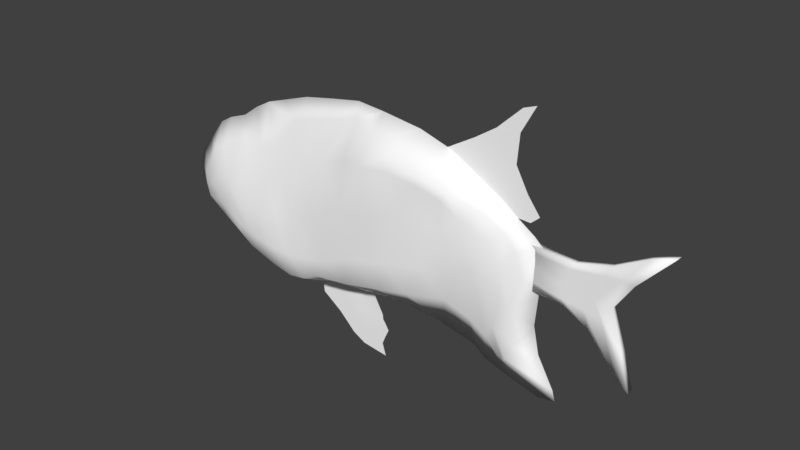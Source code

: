 # Source: gooperTemplate.blend  (saved by Blender 2.79.0; exported with 4.5.12 LTS)
import bpy
from mathutils import Matrix  # noqa: F401  (used for matrix-valued properties, if any)

bpy.ops.wm.read_factory_settings(use_empty=True)
scene = bpy.context.scene
scene.name = 'Scene'

# ---- collections
col_collection_1 = bpy.data.collections.new('Collection 1'); scene.collection.children.link(col_collection_1)

# ---- materials (node trees are filled in below, after node groups)
mat_clownfishteal = bpy.data.materials.new('clownfishTeal')
mat_clownfishteal.alpha_threshold = 0.0
mat_clownfishteal.use_transparent_shadow = False
mat_clownfishteal.diffuse_color = (1.0, 1.0, 1.0, 1.0)
mat_clownfishteal.roughness = 0.5

# ---- material node trees

# ---- world
world_world = bpy.data.worlds.new('World'); scene.world = world_world
world_world.color = (0.05088, 0.05088, 0.05088)
world_world.use_sun_shadow = False
world_world.sun_shadow_jitter_overblur = 0.0
world_world.cycles.sampling_method = 'MANUAL'

# ---- meshes
me_plane_003 = bpy.data.meshes.new('Plane.003')
me_plane_003.from_pydata([(0.5293, 0.01346, 0.105), (0.8942, 0.01346, 0.1924), (0.5068, 0.01346, -0.01745), (0.8152, 0.01346, -0.1906), (0.6489, 0.01346, 0.09647), (0.7415, 0.01346, 0.1219), (0.8334, 0.01346, 0.1724), (0.7786, 0.01346, -0.1653), (0.6947, 0.01346, -0.0621), (0.6245, 0.01346, -0.02279), (0.5097, 0.01346, 0.01168), (0.5257, 0.01346, 0.05086), (0.5294, 0.01346, 0.08497), (0.8025, 0.01346, 0.09287), (0.7531, 0.01346, 0.01681), (0.7864, 0.01346, -0.09195), (0.6362, 0.01346, 0.07755), (0.6138, 0.01346, 0.02934), (0.6227, 0.01346, -0.008059), (0.7247, 0.01346, 0.09218), (0.6712, 0.01346, 0.02577), (0.6807, 0.01346, -0.01417), (0.774, 0.01346, 0.09608), (0.7061, 0.01346, 0.02007), (0.7269, 0.01346, -0.02198), (0.5293, -0.007545, 0.105), (0.8942, -0.007545, 0.1924), (0.5068, -0.007545, -0.01745), (0.8152, -0.007545, -0.1906), (0.6489, -0.007545, 0.09647), (0.7415, -0.007545, 0.1219), (0.8334, -0.007545, 0.1724), (0.7786, -0.007545, -0.1653), (0.6947, -0.007545, -0.0621), (0.6245, -0.007544, -0.02279), (0.5097, -0.007545, 0.01168), (0.5257, -0.007544, 0.05086), (0.5294, -0.007545, 0.08497), (0.8025, -0.007544, 0.09287), (0.7531, -0.007545, 0.01681), (0.7864, -0.007545, -0.09195), (0.6362, -0.007545, 0.07755), (0.6138, -0.007545, 0.02934), (0.6227, -0.007545, -0.008059), (0.7247, -0.007545, 0.09218), (0.6712, -0.007545, 0.02577), (0.6807, -0.007545, -0.01417), (0.774, -0.007545, 0.09608), (0.7061, -0.007545, 0.02007), (0.7269, -0.007545, -0.02198)], [], [(24, 15, 3, 7), (10, 18, 9, 2), (18, 21, 8, 9), (21, 24, 7, 8), (5, 6, 22, 19), (19, 22, 23, 20), (20, 23, 24, 21), (4, 5, 19, 16), (16, 19, 20, 17), (17, 20, 21, 18), (0, 4, 16, 12), (12, 16, 17, 11), (11, 17, 18, 10), (6, 1, 13, 22), (22, 13, 14, 23), (23, 14, 15, 24), (49, 32, 28, 40), (35, 27, 34, 43), (43, 34, 33, 46), (46, 33, 32, 49), (30, 44, 47, 31), (44, 45, 48, 47), (45, 46, 49, 48), (29, 41, 44, 30), (41, 42, 45, 44), (42, 43, 46, 45), (25, 37, 41, 29), (37, 36, 42, 41), (36, 35, 43, 42), (31, 47, 38, 26), (47, 48, 39, 38), (48, 49, 40, 39), (0, 12, 37, 25), (1, 6, 31, 26), (3, 15, 40, 28), (2, 9, 34, 27), (4, 0, 25, 29), (5, 4, 29, 30), (6, 5, 30, 31), (7, 3, 28, 32), (8, 7, 32, 33), (9, 8, 33, 34), (10, 2, 27, 35), (11, 10, 35, 36), (12, 11, 36, 37), (13, 1, 26, 38), (14, 13, 38, 39), (15, 14, 39, 40)])
me_plane_003.polygons.foreach_set('use_smooth', [True] * 48)
_uv = me_plane_003.uv_layers.new(name='UVMap')
_uv.uv.foreach_set('vector', [0.8762, 0.4785, 0.9124, 0.4875, 0.8952, 0.4969, 0.8685, 0.5075, 0.7786, 0.4649, 0.8105, 0.4686, 0.8177, 0.4827, 0.788, 0.4703, 0.8105, 0.4686, 0.8407, 0.4722, 0.8439, 0.4957, 0.8177, 0.4827, 0.8407, 0.4722, 0.8762, 0.4785, 0.8685, 0.5075, 0.8439, 0.4957, 0.8236, 0.4128, 0.872, 0.4128, 0.8791, 0.442, 0.8328, 0.4322, 0.8328, 0.4322, 0.8791, 0.442, 0.8819, 0.4592, 0.8383, 0.4518, 0.8383, 0.4518, 0.8819, 0.4592, 0.8762, 0.4785, 0.8407, 0.4722, 0.788, 0.4299, 0.8236, 0.4128, 0.8328, 0.4322, 0.7947, 0.4394, 0.7947, 0.4394, 0.8328, 0.4322, 0.8383, 0.4518, 0.8024, 0.4547, 0.8024, 0.4547, 0.8383, 0.4518, 0.8407, 0.4722, 0.8105, 0.4686, 0.7578, 0.4493, 0.788, 0.4299, 0.7947, 0.4394, 0.7644, 0.4557, 0.7644, 0.4557, 0.7947, 0.4394, 0.8024, 0.4547, 0.7717, 0.4604, 0.7717, 0.4604, 0.8024, 0.4547, 0.8105, 0.4686, 0.7786, 0.4649, 0.872, 0.4128, 0.9008, 0.4274, 0.9086, 0.4478, 0.8791, 0.442, 0.8791, 0.442, 0.9086, 0.4478, 0.9146, 0.4657, 0.8819, 0.4592, 0.8819, 0.4592, 0.9146, 0.4657, 0.9124, 0.4875, 0.8762, 0.4785, 0.8762, 0.4785, 0.8685, 0.5075, 0.8952, 0.4969, 0.9124, 0.4875, 0.7786, 0.4649, 0.788, 0.4703, 0.8177, 0.4827, 0.8105, 0.4686, 0.8105, 0.4686, 0.8177, 0.4827, 0.8439, 0.4957, 0.8407, 0.4722, 0.8407, 0.4722, 0.8439, 0.4957, 0.8685, 0.5075, 0.8762, 0.4785, 0.8236, 0.4128, 0.8328, 0.4322, 0.8791, 0.442, 0.872, 0.4128, 0.8328, 0.4322, 0.8383, 0.4518, 0.8819, 0.4592, 0.8791, 0.442, 0.8383, 0.4518, 0.8407, 0.4722, 0.8762, 0.4785, 0.8819, 0.4592, 0.788, 0.4299, 0.7947, 0.4394, 0.8328, 0.4322, 0.8236, 0.4128, 0.7947, 0.4394, 0.8024, 0.4547, 0.8383, 0.4518, 0.8328, 0.4322, 0.8024, 0.4547, 0.8105, 0.4686, 0.8407, 0.4722, 0.8383, 0.4518, 0.7578, 0.4493, 0.7644, 0.4557, 0.7947, 0.4394, 0.788, 0.4299, 0.7644, 0.4557, 0.7717, 0.4604, 0.8024, 0.4547, 0.7947, 0.4394, 0.7717, 0.4604, 0.7786, 0.4649, 0.8105, 0.4686, 0.8024, 0.4547, 0.872, 0.4128, 0.8791, 0.442, 0.9086, 0.4478, 0.9008, 0.4274, 0.8791, 0.442, 0.8819, 0.4592, 0.9146, 0.4657, 0.9086, 0.4478, 0.8819, 0.4592, 0.8762, 0.4785, 0.9124, 0.4875, 0.9146, 0.4657, 0.7578, 0.4493, 0.7644, 0.4557, 0.7644, 0.4557, 0.7578, 0.4493, 0.9008, 0.4274, 0.872, 0.4128, 0.872, 0.4128, 0.9008, 0.4274, 0.8952, 0.4969, 0.9124, 0.4875, 0.9124, 0.4875, 0.8952, 0.4969, 0.788, 0.4703, 0.8177, 0.4827, 0.8177, 0.4827, 0.788, 0.4703, 0.788, 0.4299, 0.7578, 0.4493, 0.7578, 0.4493, 0.788, 0.4299, 0.8236, 0.4128, 0.788, 0.4299, 0.788, 0.4299, 0.8236, 0.4128, 0.872, 0.4128, 0.8236, 0.4128, 0.8236, 0.4128, 0.872, 0.4128, 0.8685, 0.5075, 0.8952, 0.4969, 0.8952, 0.4969, 0.8685, 0.5075, 0.8439, 0.4957, 0.8685, 0.5075, 0.8685, 0.5075, 0.8439, 0.4957, 0.8177, 0.4827, 0.8439, 0.4957, 0.8439, 0.4957, 0.8177, 0.4827, 0.7786, 0.4649, 0.788, 0.4703, 0.788, 0.4703, 0.7786, 0.4649, 0.7717, 0.4604, 0.7786, 0.4649, 0.7786, 0.4649, 0.7717, 0.4604, 0.7644, 0.4557, 0.7717, 0.4604, 0.7717, 0.4604, 0.7644, 0.4557, 0.9086, 0.4478, 0.9008, 0.4274, 0.9008, 0.4274, 0.9086, 0.4478, 0.9146, 0.4657, 0.9086, 0.4478, 0.9086, 0.4478, 0.9146, 0.4657, 0.9124, 0.4875, 0.9146, 0.4657, 0.9146, 0.4657, 0.9124, 0.4875])
me_plane_003.materials.append(mat_clownfishteal)
me_plane_003.use_remesh_preserve_volume = False
me_plane_003.use_remesh_preserve_attributes = False
me_plane_003.use_mirror_vertex_groups = False
me_plane_003.update()
me_plane_002 = bpy.data.meshes.new('Plane.002')
me_plane_002.from_pydata([(0.07667, 8.315e-08, -0.322), (-0.01372, 7.157e-08, -0.3988), (0.02721, 3.271e-08, -0.2247), (-0.1695, 1.152e-08, -0.2393), (0.05602, 4.373e-08, -0.2769), (0.05802, 6.772e-08, -0.2934), (0.06508, 7.802e-08, -0.302), (-0.05205, 6.085e-08, -0.378), (-0.1033, 4.667e-08, -0.3282), (-0.1629, 2.708e-08, -0.2858), (0.06425, 6.697e-08, -0.3484), (0.05481, 7.306e-08, -0.372), (0.06593, 9.57e-08, -0.4089), (-0.131, 1.025e-08, -0.1937), (-0.09187, 1.151e-08, -0.1646), (-0.03427, 1.611e-08, -0.171), (-0.02256, 6.322e-08, -0.3647), (0.00761, 6.622e-08, -0.3454), (0.04335, 6.996e-08, -0.3224), (-0.05664, 4.979e-08, -0.3135), (-0.0179, 4.949e-08, -0.2856), (0.02395, 5.389e-08, -0.2919), (-0.1043, 2.714e-08, -0.2422), (-0.04302, 2.68e-08, -0.2171), (0.005769, 0.004364, -0.25)], [], [(22, 9, 3, 13), (12, 1, 7, 16), (16, 7, 8, 19), (19, 8, 9, 22), (5, 21, 24, 4), (21, 20, 23, 24), (20, 19, 22, 23), (6, 18, 21, 5), (18, 17, 20, 21), (17, 16, 19, 20), (0, 10, 18, 6), (10, 11, 17, 18), (11, 12, 16, 17), (4, 24, 15, 2), (24, 23, 14, 15), (23, 22, 13, 14)])
me_plane_002.polygons.foreach_set('use_smooth', [True] * 16)
_uv = me_plane_002.uv_layers.new(name='UVMap')
_uv.uv.foreach_set('vector', [0.8449, 0.4131, 0.808, 0.3826, 0.8366, 0.3711, 0.8716, 0.3885, 0.7629, 0.5297, 0.7595, 0.4953, 0.7667, 0.4677, 0.7797, 0.4843, 0.7797, 0.4843, 0.7667, 0.4677, 0.7904, 0.4272, 0.807, 0.4546, 0.807, 0.4546, 0.7904, 0.4272, 0.808, 0.3826, 0.8449, 0.4131, 0.8533, 0.5194, 0.8486, 0.5036, 0.8735, 0.4855, 0.8715, 0.5222, 0.8486, 0.5036, 0.8325, 0.475, 0.8705, 0.4482, 0.8735, 0.4855, 0.8325, 0.475, 0.807, 0.4546, 0.8449, 0.4131, 0.8705, 0.4482, 0.8479, 0.5231, 0.8234, 0.5201, 0.8486, 0.5036, 0.8533, 0.5194, 0.8234, 0.5201, 0.7967, 0.5005, 0.8325, 0.475, 0.8486, 0.5036, 0.7967, 0.5005, 0.7797, 0.4843, 0.807, 0.4546, 0.8325, 0.475, 0.841, 0.5436, 0.8179, 0.5625, 0.8234, 0.5201, 0.8479, 0.5231, 0.8179, 0.5625, 0.7826, 0.5461, 0.7967, 0.5005, 0.8234, 0.5201, 0.7826, 0.5461, 0.7629, 0.5297, 0.7797, 0.4843, 0.7967, 0.5005, 0.8715, 0.5222, 0.8735, 0.4855, 0.9012, 0.4466, 0.9012, 0.4959, 0.8735, 0.4855, 0.8705, 0.4482, 0.8963, 0.4089, 0.9012, 0.4466, 0.8705, 0.4482, 0.8449, 0.4131, 0.8716, 0.3885, 0.8963, 0.4089])
me_plane_002.materials.append(mat_clownfishteal)
me_plane_002.use_remesh_preserve_volume = False
me_plane_002.use_remesh_preserve_attributes = False
me_plane_002.use_mirror_vertex_groups = False
me_plane_002.update()
me_plane = bpy.data.meshes.new('Plane')
me_plane.from_pydata([(0.2565, 2.35e-07, 0.275), (0.5166, 1.852e-07, 0.4489), (0.326, 2.046e-07, 0.2259), (0.542, 2.04e-07, 0.1781), (0.3477, 2.285e-07, 0.3285), (0.4094, 2.233e-07, 0.3694), (0.4795, 1.974e-07, 0.4354), (0.5171, 2.075e-07, 0.1562), (0.4582, 2.1e-07, 0.1589), (0.4, 2.074e-07, 0.1928), (0.3026, 2.118e-07, 0.2401), (0.2854, 2.196e-07, 0.2518), (0.2674, 2.273e-07, 0.2641), (0.4757, 1.888e-07, 0.3739), (0.4694, 1.97e-07, 0.2921), (0.5054, 2.036e-07, 0.2265), (0.3447, 2.225e-07, 0.3033), (0.3632, 2.177e-07, 0.2643), (0.3827, 2.127e-07, 0.2287), (0.4106, 2.121e-07, 0.3419), (0.41, 2.082e-07, 0.293), (0.4243, 2.091e-07, 0.2297), (0.4484, 1.936e-07, 0.3629), (0.4388, 1.964e-07, 0.2981), (0.4492, 2.008e-07, 0.2386)], [], [(24, 15, 3, 7), (10, 18, 9, 2), (18, 21, 8, 9), (21, 24, 7, 8), (5, 6, 22, 19), (19, 22, 23, 20), (20, 23, 24, 21), (4, 5, 19, 16), (16, 19, 20, 17), (17, 20, 21, 18), (0, 4, 16, 12), (12, 16, 17, 11), (11, 17, 18, 10), (6, 1, 13, 22), (22, 13, 14, 23), (23, 14, 15, 24)])
me_plane.polygons.foreach_set('use_smooth', [True] * 16)
_uv = me_plane.uv_layers.new(name='UVMap')
_uv.uv.foreach_set('vector', [0.8762, 0.4785, 0.9124, 0.4875, 0.8952, 0.4969, 0.8685, 0.5075, 0.7786, 0.4649, 0.8105, 0.4686, 0.8177, 0.4827, 0.788, 0.4703, 0.8105, 0.4686, 0.8407, 0.4722, 0.8439, 0.4957, 0.8177, 0.4827, 0.8407, 0.4722, 0.8762, 0.4785, 0.8685, 0.5075, 0.8439, 0.4957, 0.8236, 0.4128, 0.872, 0.4128, 0.8791, 0.442, 0.8328, 0.4322, 0.8328, 0.4322, 0.8791, 0.442, 0.8819, 0.4592, 0.8383, 0.4518, 0.8383, 0.4518, 0.8819, 0.4592, 0.8762, 0.4785, 0.8407, 0.4722, 0.788, 0.4299, 0.8236, 0.4128, 0.8328, 0.4322, 0.7947, 0.4394, 0.7947, 0.4394, 0.8328, 0.4322, 0.8383, 0.4518, 0.8024, 0.4547, 0.8024, 0.4547, 0.8383, 0.4518, 0.8407, 0.4722, 0.8105, 0.4686, 0.7578, 0.4493, 0.788, 0.4299, 0.7947, 0.4394, 0.7644, 0.4557, 0.7644, 0.4557, 0.7947, 0.4394, 0.8024, 0.4547, 0.7717, 0.4604, 0.7717, 0.4604, 0.8024, 0.4547, 0.8105, 0.4686, 0.7786, 0.4649, 0.872, 0.4128, 0.9008, 0.4274, 0.9086, 0.4478, 0.8791, 0.442, 0.8791, 0.442, 0.9086, 0.4478, 0.9146, 0.4657, 0.8819, 0.4592, 0.8819, 0.4592, 0.9146, 0.4657, 0.9124, 0.4875, 0.8762, 0.4785])
me_plane.materials.append(mat_clownfishteal)
me_plane.use_remesh_preserve_volume = False
me_plane.use_remesh_preserve_attributes = False
me_plane.use_mirror_vertex_groups = False
me_plane.update()
me_cube = bpy.data.meshes.new('Cube')
me_cube.from_pydata([(-0.4017, -0.0003222, 0.2208), (-0.4117, 2.529e-07, -0.2126), (-0.5532, 2.394e-07, 0.139), (-0.6035, 2.582e-07, -0.1318), (-0.1118, -0.0008739, 0.3153), (-0.1965, 2.586e-07, -0.2613), (-0.2886, -0.001065, 0.2695), (-0.3311, 2.533e-07, -0.2405), (0.481, 0.0001354, 0.1583), (0.4027, 2.58e-07, -0.2709), (-0.6425, 2.511e-07, 0.03111), (-0.6589, 2.486e-07, -0.008704), (-0.6563, 2.534e-07, -0.02788), (0.5449, 2.355e-07, -0.116), (0.5619, 2.413e-07, -0.1941), (0.6096, 2.526e-07, -0.2794), (0.5672, 2.634e-07, -0.3178), (0.4825, 2.6e-07, -0.2965), (0.3669, 2.564e-07, -0.2436), (0.2657, 2.548e-07, -0.2209), (0.1501, 2.528e-07, -0.2108), (-0.00372, 2.495e-07, -0.2245), (-0.1336, 2.6e-07, -0.241), (-0.262, 2.557e-07, -0.2636), (-0.3804, 2.529e-07, -0.2234), (-0.4477, 2.529e-07, -0.2069), (-0.5317, 2.595e-07, -0.1706), (-0.5121, 2.377e-07, 0.1626), (-0.4528, 2.458e-07, 0.1842), (-0.3501, -0.001009, 0.2489), (-0.204, -0.0007834, 0.2977), (-0.01661, -0.001825, 0.332), (0.06436, -0.001098, 0.3242), (0.1845, 2.186e-07, 0.3076), (0.28, 2.045e-07, 0.2787), (0.4357, -0.003366, 0.1891), (0.5314, 2.271e-07, 0.1245), (0.5575, 2.513e-07, 0.101), (0.5524, 2.289e-07, -0.02707), (0.6188, 2.541e-07, -0.3112), (-0.6024, 2.512e-07, 0.07723), (-0.6575, 2.579e-07, -0.06198), (-0.3441, 0.09199, 0.04704), (-0.3574, 0.09148, -0.05079), (-0.3479, 0.09022, -0.1312), (-0.3563, -0.07039, 0.03227), (-0.3599, -0.08427, -0.0548), (-0.3479, -0.09022, -0.1312), (-0.3055, 0.06886, 0.1448), (-0.3409, 0.08417, -0.1797), (-0.3493, -0.03984, 0.1291), (-0.3409, -0.08417, -0.1797), (-0.5109, 0.06855, 0.007696), (-0.5358, 0.067, -0.03374), (-0.4953, 0.07155, -0.08174), (-0.511, -0.06847, 0.007612), (-0.5358, -0.06698, -0.03376), (-0.4953, -0.07152, -0.08176), (-0.4978, 0.06356, -0.1177), (-0.5035, -0.04535, 0.08791), (-0.5033, 0.04562, 0.08812), (-0.4978, -0.06356, -0.1177), (-0.09346, 0.05658, 0.1594), (-0.132, 0.08242, 0.001647), (-0.1392, 0.08628, -0.1358), (-0.09255, -0.06295, 0.1563), (-0.1325, -0.08418, -0.00101), (-0.1392, -0.08628, -0.1358), (-0.1009, 0.003191, 0.2632), (-0.1619, 0.08417, -0.2057), (-0.1008, -0.0176, 0.2636), (-0.1619, -0.08417, -0.2057), (-0.2436, 0.07412, 0.1091), (-0.2638, 0.09303, -0.0305), (-0.282, 0.09363, -0.1397), (-0.2484, -0.06577, 0.08317), (-0.2648, -0.08207, -0.03957), (-0.282, -0.09363, -0.1397), (-0.238, 0.003191, 0.225), (-0.2754, 0.08417, -0.2014), (-0.2379, -0.0176, 0.2256), (-0.2754, -0.08417, -0.2014), (0.35, 0.06612, 0.1432), (0.3688, 0.06045, 0.05363), (0.3568, 0.05856, -0.008538), (0.35, -0.06615, 0.1432), (0.3688, -0.06046, 0.05366), (0.3568, -0.05856, -0.008538), (0.4147, 0.03971, 0.1622), (0.3701, 0.03004, -0.1492), (0.4151, -0.04045, 0.162), (0.3701, -0.03004, -0.1492), (0.4421, -0.03257, -0.1431), (0.4668, -0.03779, -0.05818), (0.4655, -0.03909, 0.03134), (0.3917, -0.05257, -0.003454), (0.4131, -0.05012, 0.0112), (0.4201, -0.04903, 0.09755), (0.3185, -0.06496, -0.003456), (0.3141, -0.07121, 0.08575), (0.3027, -0.07496, 0.1765), (0.2415, -0.07888, -0.02929), (0.272, -0.0811, 0.1172), (0.233, -0.08065, 0.1958), (0.1345, -0.08853, -0.05363), (0.1722, -0.08943, 0.1112), (0.1468, -0.087, 0.2094), (0.01706, -0.09293, -0.07893), (0.07555, -0.09079, 0.05729), (0.06632, -0.09602, 0.2038), (-0.08717, -0.08895, -0.124), (-0.02619, -0.08602, 0.05647), (-0.01345, -0.06826, 0.1911), (-0.215, -0.09163, -0.1451), (-0.1973, -0.07847, -0.01548), (-0.1698, -0.05757, 0.1451), (-0.3252, -0.09262, -0.1335), (-0.3212, -0.08866, -0.05162), (-0.3088, -0.06975, 0.04687), (-0.3716, -0.08882, -0.1274), (-0.3987, -0.08671, -0.05796), (-0.4031, -0.07388, 0.0181), (-0.4176, -0.08208, -0.1134), (-0.4552, -0.08168, -0.05583), (-0.4548, -0.07519, 0.006456), (-0.4176, 0.08212, -0.1134), (-0.4551, 0.08184, -0.05572), (-0.4548, 0.07538, 0.006525), (-0.3716, 0.08882, -0.1274), (-0.3979, 0.08895, -0.05695), (-0.3978, 0.08424, 0.0218), (-0.3252, 0.09262, -0.1335), (-0.318, 0.09709, -0.04281), (-0.2989, 0.09677, 0.08267), (-0.215, 0.09163, -0.1451), (-0.1968, 0.08154, -0.009815), (-0.1689, 0.05169, 0.149), (-0.08717, 0.08895, -0.124), (-0.02619, 0.08413, 0.0576), (-0.01346, 0.063, 0.192), (0.01706, 0.09293, -0.07893), (0.07554, 0.09048, 0.05751), (0.0663, 0.09625, 0.2037), (0.1345, 0.08853, -0.05363), (0.1722, 0.08946, 0.1112), (0.1468, 0.087, 0.2094), (0.2415, 0.07888, -0.02929), (0.272, 0.0811, 0.1172), (0.233, 0.08066, 0.1958), (0.3185, 0.06496, -0.003455), (0.3141, 0.07121, 0.08575), (0.3027, 0.07496, 0.1765), (0.3917, 0.05258, -0.003454), (0.4131, 0.05012, 0.01118), (0.4201, 0.04891, 0.09758), (0.4421, 0.03259, -0.1431), (0.4668, 0.03779, -0.05818), (0.4655, 0.03907, 0.03134), (0.53, 0.02706, -0.2294), (0.4996, 0.02188, -0.187), (0.4888, 0.03378, -0.07334), (0.4805, -0.02705, -0.2254), (0.4996, -0.02188, -0.187), (0.4888, -0.03378, -0.07334), (-0.5772, -0.05558, -0.04787), (-0.585, -0.04923, -0.01681), (-0.5633, -0.05336, 0.01599), (-0.5633, 0.05337, 0.016), (-0.585, 0.04924, -0.01681), (-0.5772, 0.05558, -0.04787), (-0.4519, 0.0485, 0.1086), (-0.3895, 0.05158, 0.122), (-0.2843, 0.04853, 0.1629), (-0.1735, 0.003191, 0.2464), (-0.007645, 0.003191, 0.2943), (0.06463, 0.04794, 0.2713), (0.1382, 0.08417, 0.2497), (0.232, 0.08207, 0.2249), (0.3241, 0.07372, 0.2005), (0.4678, 0.02841, 0.1172), (0.4948, 0.02492, 0.08066), (0.4484, 0.01781, -0.2318), (0.4158, 0.02251, -0.1889), (0.3039, 0.04656, -0.1144), (0.2059, 0.07886, -0.1201), (0.111, 0.08386, -0.1383), (-0.01183, 0.08417, -0.1661), (-0.1176, 0.08417, -0.1814), (-0.2135, 0.08417, -0.2142), (-0.3178, 0.08417, -0.1885), (-0.3645, 0.08417, -0.1731), (-0.4165, 0.08416, -0.1382), (0.4947, -0.02512, 0.08078), (0.4678, -0.02847, 0.1172), (0.3241, -0.07372, 0.2005), (0.232, -0.08207, 0.2249), (0.1382, -0.08417, 0.2497), (0.06335, -0.05369, 0.2706), (-0.009605, -0.0176, 0.2936), (-0.1733, -0.0176, 0.2469), (-0.2954, -0.0398, 0.1471), (-0.4002, -0.04388, 0.1203), (-0.4539, -0.04661, 0.108), (-0.4165, -0.08416, -0.1382), (-0.3645, -0.08417, -0.1731), (-0.3178, -0.08417, -0.1885), (-0.2135, -0.08417, -0.2142), (-0.1176, -0.08417, -0.1814), (-0.01183, -0.08417, -0.1661), (0.111, -0.08386, -0.1383), (0.2059, -0.07886, -0.1201), (0.3039, -0.04656, -0.1144), (0.4158, -0.0225, -0.1889), (0.4484, -0.0178, -0.2318), (0.5144, -0.0196, 0.01213), (0.4718, -0.02009, -0.2412), (0.5145, 0.01955, 0.0121), (0.4716, 0.02022, -0.241), (-0.5364, -0.04965, 0.07548), (-0.5619, -0.05963, -0.08053), (-0.5364, 0.04967, 0.07548), (-0.5619, 0.05963, -0.08053)], [], [(30, 78, 6), (138, 63, 62), (137, 64, 63), (187, 69, 64), (115, 114, 66), (114, 113, 67), (113, 206, 71), (115, 65, 70), (174, 139, 62), (5, 23, 188), (31, 174, 68), (126, 53, 52), (126, 125, 54), (191, 58, 54), (166, 165, 56), (164, 57, 56), (219, 61, 57), (218, 166, 55), (3, 41, 221), (27, 170, 60), (127, 52, 60), (132, 43, 42), (131, 44, 43), (189, 49, 44), (121, 120, 46), (120, 119, 47), (119, 204, 51), (201, 121, 45), (133, 42, 48), (1, 25, 190), (29, 172, 48), (50, 200, 29), (204, 25, 1), (59, 202, 27), (219, 41, 3), (70, 198, 31), (206, 23, 5), (80, 199, 30), (205, 24, 7), (193, 36, 8), (91, 211, 18), (168, 11, 10), (169, 12, 11), (221, 41, 12), (162, 14, 13), (162, 161, 15), (161, 215, 39), (213, 212, 17), (212, 91, 9), (211, 210, 19), (210, 209, 20), (209, 208, 21), (207, 22, 21), (71, 5, 22), (81, 7, 23), (51, 1, 24), (203, 26, 25), (61, 3, 26), (202, 201, 28), (201, 50, 0), (80, 6, 29), (199, 70, 4), (198, 197, 32), (197, 196, 33), (195, 34, 33), (194, 35, 34), (90, 8, 35), (192, 37, 36), (214, 38, 37), (218, 59, 2), (215, 213, 16), (163, 13, 38), (167, 10, 40), (40, 166, 218), (94, 214, 192), (38, 160, 216), (52, 220, 60), (16, 217, 39), (2, 220, 40), (37, 216, 180), (36, 180, 179), (35, 88, 178), (34, 178, 177), (33, 177, 176), (33, 175, 32), (32, 174, 31), (4, 173, 30), (29, 78, 172), (0, 171, 28), (28, 170, 27), (26, 58, 191), (25, 191, 190), (24, 49, 189), (23, 79, 188), (22, 69, 187), (21, 187, 186), (21, 185, 20), (20, 184, 19), (19, 183, 18), (9, 182, 17), (17, 181, 16), (216, 157, 180), (157, 179, 180), (82, 178, 88), (151, 177, 178), (177, 145, 176), (176, 142, 175), (175, 139, 174), (68, 136, 173), (72, 172, 78), (42, 171, 48), (130, 170, 171), (59, 124, 202), (202, 121, 201), (50, 118, 200), (80, 115, 199), (65, 198, 70), (112, 197, 198), (109, 196, 197), (106, 195, 196), (195, 100, 194), (90, 97, 193), (193, 94, 192), (212, 92, 95), (96, 92, 93), (96, 94, 97), (91, 95, 87), (86, 95, 96), (86, 97, 85), (101, 211, 98), (101, 99, 102), (102, 100, 103), (104, 210, 101), (105, 101, 102), (105, 103, 106), (107, 209, 104), (108, 104, 105), (109, 105, 106), (110, 208, 107), (111, 107, 108), (111, 109, 112), (67, 207, 110), (66, 110, 111), (65, 111, 112), (77, 206, 113), (76, 113, 114), (75, 114, 115), (47, 205, 116), (46, 116, 117), (45, 117, 118), (122, 204, 119), (123, 119, 120), (124, 120, 121), (57, 203, 122), (57, 123, 56), (55, 123, 124), (190, 125, 128), (128, 126, 129), (129, 127, 130), (49, 128, 44), (44, 129, 43), (43, 130, 42), (79, 131, 74), (74, 132, 73), (73, 133, 72), (69, 134, 64), (64, 135, 63), (63, 136, 62), (186, 137, 140), (140, 138, 141), (142, 138, 139), (185, 140, 143), (143, 141, 144), (144, 142, 145), (184, 143, 146), (146, 144, 147), (148, 144, 145), (183, 146, 149), (150, 146, 147), (151, 147, 148), (84, 183, 149), (83, 149, 150), (82, 150, 151), (155, 182, 152), (155, 153, 156), (157, 153, 154), (217, 155, 158), (159, 155, 156), (160, 156, 157), (54, 221, 169), (53, 169, 168), (53, 167, 52), (39, 158, 15), (15, 159, 14), (13, 159, 160), (92, 215, 161), (92, 162, 93), (93, 163, 94), (12, 219, 164), (11, 164, 165), (10, 165, 166), (154, 83, 82), (152, 83, 153), (152, 89, 84), (99, 85, 100), (98, 86, 99), (211, 87, 98), (194, 85, 90), (154, 88, 179), (18, 89, 9), (8, 179, 88), (135, 72, 136), (134, 73, 135), (188, 74, 134), (118, 76, 75), (117, 77, 76), (116, 81, 77), (200, 75, 80), (136, 78, 173), (7, 189, 79), (30, 173, 78), (138, 62, 139), (137, 63, 138), (187, 64, 137), (115, 66, 65), (114, 67, 66), (113, 71, 67), (115, 70, 199), (174, 62, 68), (5, 188, 69), (31, 68, 4), (126, 52, 127), (126, 54, 53), (191, 54, 125), (166, 56, 55), (164, 56, 165), (219, 57, 164), (218, 55, 59), (3, 221, 58), (27, 60, 2), (127, 60, 170), (132, 42, 133), (131, 43, 132), (189, 44, 131), (121, 46, 45), (120, 47, 46), (119, 51, 47), (201, 45, 50), (133, 48, 172), (1, 190, 49), (29, 48, 0), (50, 29, 0), (204, 1, 51), (59, 27, 2), (219, 3, 61), (70, 31, 4), (206, 5, 71), (80, 30, 6), (205, 7, 81), (193, 8, 90), (91, 18, 9), (168, 10, 167), (169, 11, 168), (221, 12, 169), (162, 13, 163), (162, 15, 14), (161, 39, 15), (213, 17, 16), (212, 9, 17), (211, 19, 18), (210, 20, 19), (209, 21, 20), (207, 21, 208), (71, 22, 207), (81, 23, 206), (51, 24, 205), (203, 25, 204), (61, 26, 203), (202, 28, 27), (201, 0, 28), (80, 29, 200), (199, 4, 30), (198, 32, 31), (197, 33, 32), (195, 33, 196), (194, 34, 195), (90, 35, 194), (192, 36, 193), (214, 37, 192), (218, 2, 40), (215, 16, 39), (163, 38, 214), (167, 40, 220), (7, 24, 189), (136, 72, 78), (200, 118, 75), (116, 205, 81), (117, 116, 77), (118, 117, 76), (188, 79, 74), (134, 74, 73), (135, 73, 72), (8, 36, 179), (18, 183, 89), (154, 82, 88), (194, 100, 85), (211, 91, 87), (98, 87, 86), (99, 86, 85), (152, 182, 89), (152, 84, 83), (154, 153, 83), (10, 11, 165), (11, 12, 164), (12, 41, 219), (93, 162, 163), (92, 161, 162), (92, 213, 215), (13, 14, 159), (15, 158, 159), (39, 217, 158), (53, 168, 167), (53, 54, 169), (54, 58, 221), (160, 159, 156), (159, 158, 155), (217, 181, 155), (157, 156, 153), (155, 152, 153), (155, 181, 182), (82, 83, 150), (83, 84, 149), (84, 89, 183), (151, 150, 147), (150, 149, 146), (183, 184, 146), (148, 147, 144), (146, 143, 144), (184, 185, 143), (144, 141, 142), (143, 140, 141), (185, 186, 140), (142, 141, 138), (140, 137, 138), (186, 187, 137), (63, 135, 136), (64, 134, 135), (69, 188, 134), (73, 132, 133), (74, 131, 132), (79, 189, 131), (43, 129, 130), (44, 128, 129), (49, 190, 128), (129, 126, 127), (128, 125, 126), (190, 191, 125), (55, 56, 123), (57, 122, 123), (57, 61, 203), (124, 123, 120), (123, 122, 119), (122, 203, 204), (45, 46, 117), (46, 47, 116), (47, 51, 205), (75, 76, 114), (76, 77, 113), (77, 81, 206), (65, 66, 111), (66, 67, 110), (67, 71, 207), (111, 108, 109), (111, 110, 107), (110, 207, 208), (109, 108, 105), (108, 107, 104), (107, 208, 209), (105, 102, 103), (105, 104, 101), (104, 209, 210), (102, 99, 100), (101, 98, 99), (101, 210, 211), (86, 96, 97), (86, 87, 95), (91, 212, 95), (96, 93, 94), (96, 95, 92), (212, 213, 92), (193, 97, 94), (90, 85, 97), (195, 103, 100), (106, 103, 195), (109, 106, 196), (112, 109, 197), (65, 112, 198), (80, 75, 115), (50, 45, 118), (202, 124, 121), (59, 55, 124), (130, 127, 170), (42, 130, 171), (72, 133, 172), (68, 62, 136), (175, 142, 139), (176, 145, 142), (177, 148, 145), (151, 148, 177), (82, 151, 178), (157, 154, 179), (216, 160, 157), (17, 182, 181), (9, 89, 182), (19, 184, 183), (20, 185, 184), (21, 186, 185), (21, 22, 187), (22, 5, 69), (23, 7, 79), (24, 1, 49), (25, 26, 191), (26, 3, 58), (28, 171, 170), (0, 48, 171), (29, 6, 78), (4, 68, 173), (32, 175, 174), (33, 176, 175), (33, 34, 177), (34, 35, 178), (35, 8, 88), (36, 37, 180), (37, 38, 216), (2, 60, 220), (16, 181, 217), (52, 167, 220), (38, 13, 160), (94, 163, 214), (40, 10, 166)])
me_cube.polygons.foreach_set('use_smooth', [True] * 440)
_uv = me_cube.uv_layers.new(name='UVMap')
_uv.uv.foreach_set('vector', [0.3582, 0.695, 0.3362, 0.6407, 0.3026, 0.6708, 0.4573, 0.4927, 0.4062, 0.4791, 0.4175, 0.5559, 0.4349, 0.4199, 0.4059, 0.4185, 0.4062, 0.4791, 0.4169, 0.3967, 0.3917, 0.3893, 0.4059, 0.4185, 0.3743, 0.5603, 0.3689, 0.4798, 0.4025, 0.481, 0.3689, 0.4798, 0.3624, 0.4201, 0.4016, 0.4221, 0.3624, 0.4201, 0.3621, 0.3886, 0.3875, 0.3929, 0.3743, 0.5603, 0.415, 0.5555, 0.4091, 0.6497, 0.4485, 0.6526, 0.4578, 0.5577, 0.4175, 0.5559, 0.3764, 0.3039, 0.3386, 0.301, 0.3661, 0.3848, 0.4448, 0.6844, 0.4485, 0.6526, 0.4125, 0.6533, 0.2318, 0.4399, 0.1871, 0.4442, 0.2001, 0.4675, 0.2318, 0.4399, 0.2499, 0.4119, 0.2076, 0.4204, 0.2502, 0.3989, 0.2032, 0.3979, 0.2076, 0.4204, 0.1656, 0.4677, 0.1502, 0.4468, 0.1862, 0.4459, 0.1599, 0.4316, 0.2061, 0.4229, 0.1862, 0.4459, 0.1704, 0.4164, 0.2019, 0.401, 0.2061, 0.4229, 0.1787, 0.4929, 0.1656, 0.4677, 0.1988, 0.4684, 0.1231, 0.358, 0.08268, 0.398, 0.1708, 0.4137, 0.1697, 0.5565, 0.2232, 0.5222, 0.1957, 0.5054, 0.2311, 0.4738, 0.2001, 0.4675, 0.1957, 0.5054, 0.3096, 0.4598, 0.2876, 0.4527, 0.2911, 0.4999, 0.306, 0.414, 0.2918, 0.4122, 0.2876, 0.4527, 0.3093, 0.386, 0.2945, 0.3877, 0.2918, 0.4122, 0.2548, 0.4874, 0.2603, 0.4473, 0.282, 0.4539, 0.2603, 0.4473, 0.2743, 0.4144, 0.2886, 0.4156, 0.2743, 0.4144, 0.2765, 0.3925, 0.2914, 0.3914, 0.2463, 0.5416, 0.2548, 0.4874, 0.2789, 0.4999, 0.313, 0.5158, 0.2911, 0.4999, 0.3028, 0.55, 0.2348, 0.3116, 0.2127, 0.3148, 0.2794, 0.3889, 0.2688, 0.6273, 0.3129, 0.5718, 0.3028, 0.55, 0.272, 0.5582, 0.3024, 0.5718, 0.2669, 0.626, 0.2765, 0.3925, 0.2125, 0.3146, 0.2341, 0.3114, 0.1945, 0.5052, 0.2202, 0.5219, 0.1703, 0.5565, 0.1704, 0.4164, 0.08283, 0.3992, 0.124, 0.3569, 0.4091, 0.6497, 0.4456, 0.6495, 0.4409, 0.6855, 0.3621, 0.3886, 0.3392, 0.3013, 0.3766, 0.3045, 0.3329, 0.6359, 0.3712, 0.6494, 0.3583, 0.6938, 0.3059, 0.3898, 0.2551, 0.3089, 0.2918, 0.3052, 0.7467, 0.5256, 0.8144, 0.5577, 0.7587, 0.559, 0.6954, 0.4064, 0.6453, 0.4182, 0.708, 0.3593, 0.15, 0.445, 0.07215, 0.4296, 0.07693, 0.4599, 0.16, 0.4294, 0.0762, 0.4178, 0.07215, 0.4296, 0.1708, 0.4137, 0.08268, 0.398, 0.0762, 0.4178, 0.8289, 0.432, 0.9195, 0.4251, 0.9121, 0.4556, 0.8289, 0.432, 0.805, 0.4048, 0.896, 0.3907, 0.805, 0.4048, 0.7944, 0.3905, 0.873, 0.3773, 0.7683, 0.3853, 0.7352, 0.3968, 0.7643, 0.3546, 0.7352, 0.3968, 0.6954, 0.4064, 0.7346, 0.3531, 0.6453, 0.4182, 0.5814, 0.4247, 0.6496, 0.3558, 0.5814, 0.4247, 0.5336, 0.414, 0.5814, 0.3353, 0.5336, 0.414, 0.4733, 0.4015, 0.4934, 0.3147, 0.4126, 0.4003, 0.4107, 0.3105, 0.4934, 0.3147, 0.3875, 0.3929, 0.3766, 0.3045, 0.4107, 0.3105, 0.3308, 0.3887, 0.2918, 0.3052, 0.3392, 0.3013, 0.2914, 0.3914, 0.2341, 0.3114, 0.2551, 0.3089, 0.2477, 0.4022, 0.165, 0.3352, 0.2125, 0.3146, 0.2019, 0.401, 0.124, 0.3569, 0.165, 0.3352, 0.2202, 0.5219, 0.2463, 0.5416, 0.2035, 0.5938, 0.2463, 0.5416, 0.272, 0.5582, 0.2302, 0.6097, 0.3329, 0.6359, 0.3014, 0.6691, 0.2669, 0.626, 0.3712, 0.6494, 0.4091, 0.6497, 0.4011, 0.6951, 0.4456, 0.6495, 0.4912, 0.5966, 0.4744, 0.6542, 0.4912, 0.5966, 0.5284, 0.5598, 0.5668, 0.635, 0.5748, 0.5411, 0.6378, 0.6076, 0.5668, 0.635, 0.6252, 0.5276, 0.7227, 0.5712, 0.6378, 0.6076, 0.6923, 0.5291, 0.7587, 0.559, 0.7227, 0.5712, 0.7847, 0.5239, 0.8518, 0.5581, 0.8144, 0.5577, 0.8167, 0.5101, 0.8977, 0.5181, 0.8518, 0.5581, 0.1787, 0.4929, 0.1945, 0.5052, 0.1464, 0.5388, 0.7944, 0.3905, 0.7683, 0.3853, 0.826, 0.3654, 0.7974, 0.4608, 0.9121, 0.4556, 0.8977, 0.5181, 0.1658, 0.4666, 0.07693, 0.4599, 0.1064, 0.5097, 0.1063, 0.5096, 0.1656, 0.4677, 0.1787, 0.4929, 0.7549, 0.4914, 0.8167, 0.5101, 0.7847, 0.5239, 0.8971, 0.519, 0.8016, 0.4615, 0.8203, 0.5111, 0.2001, 0.4675, 0.1792, 0.4927, 0.1957, 0.5054, 0.8262, 0.3653, 0.7992, 0.3912, 0.8752, 0.3779, 0.1463, 0.5388, 0.1792, 0.4927, 0.1064, 0.5097, 0.8538, 0.5574, 0.8203, 0.5111, 0.7883, 0.5245, 0.8174, 0.5586, 0.7883, 0.5245, 0.75, 0.5258, 0.7236, 0.572, 0.6951, 0.5292, 0.6278, 0.5257, 0.6385, 0.6086, 0.6278, 0.5257, 0.5776, 0.5381, 0.5665, 0.6357, 0.5776, 0.5381, 0.5317, 0.5556, 0.5665, 0.6357, 0.4944, 0.5947, 0.4735, 0.6526, 0.4735, 0.6526, 0.4485, 0.6526, 0.4448, 0.6844, 0.4056, 0.695, 0.3748, 0.6536, 0.3582, 0.695, 0.2688, 0.6273, 0.3362, 0.6407, 0.3129, 0.5718, 0.2296, 0.6096, 0.2553, 0.5409, 0.2036, 0.5943, 0.2036, 0.5943, 0.2232, 0.5222, 0.1697, 0.5565, 0.1647, 0.3351, 0.2032, 0.3979, 0.2502, 0.3989, 0.2127, 0.3148, 0.2502, 0.3989, 0.2794, 0.3889, 0.2556, 0.3084, 0.2945, 0.3877, 0.3093, 0.386, 0.3386, 0.301, 0.3345, 0.3849, 0.3661, 0.3848, 0.4115, 0.3096, 0.3917, 0.3893, 0.4169, 0.3967, 0.4934, 0.3151, 0.4169, 0.3967, 0.4778, 0.3983, 0.4934, 0.3151, 0.5381, 0.4112, 0.5816, 0.3355, 0.5816, 0.3355, 0.5858, 0.4224, 0.6483, 0.3556, 0.6483, 0.3556, 0.6498, 0.4168, 0.7081, 0.36, 0.7359, 0.3527, 0.7401, 0.3967, 0.7657, 0.3558, 0.7657, 0.3558, 0.7734, 0.3855, 0.8262, 0.3653, 0.8203, 0.5111, 0.7587, 0.4917, 0.7883, 0.5245, 0.7587, 0.4917, 0.75, 0.5258, 0.7883, 0.5245, 0.6486, 0.5057, 0.6278, 0.5257, 0.6951, 0.5292, 0.6177, 0.5145, 0.5776, 0.5381, 0.6278, 0.5257, 0.5776, 0.5381, 0.5367, 0.5355, 0.5317, 0.5556, 0.5317, 0.5556, 0.5013, 0.5395, 0.4944, 0.5947, 0.4944, 0.5947, 0.4578, 0.5577, 0.4485, 0.6526, 0.4125, 0.6533, 0.3778, 0.5609, 0.3748, 0.6536, 0.3396, 0.5358, 0.3129, 0.5718, 0.3362, 0.6407, 0.2911, 0.4999, 0.2553, 0.5409, 0.3028, 0.55, 0.263, 0.486, 0.2232, 0.5222, 0.2553, 0.5409, 0.1945, 0.5052, 0.2284, 0.4744, 0.2202, 0.5219, 0.2202, 0.5219, 0.2548, 0.4874, 0.2463, 0.5416, 0.272, 0.5582, 0.3045, 0.5111, 0.3024, 0.5718, 0.3329, 0.6359, 0.3743, 0.5603, 0.3712, 0.6494, 0.415, 0.5555, 0.4456, 0.6495, 0.4091, 0.6497, 0.4546, 0.5592, 0.4912, 0.5966, 0.4456, 0.6495, 0.4968, 0.5438, 0.5284, 0.5598, 0.4912, 0.5966, 0.5332, 0.5392, 0.5748, 0.5411, 0.5284, 0.5598, 0.5748, 0.5411, 0.6147, 0.5166, 0.6252, 0.5276, 0.6923, 0.5291, 0.6991, 0.4996, 0.7467, 0.5256, 0.7467, 0.5256, 0.7549, 0.4914, 0.7847, 0.5239, 0.7352, 0.3968, 0.7599, 0.4242, 0.6909, 0.46, 0.7059, 0.468, 0.7599, 0.4242, 0.7708, 0.4612, 0.7059, 0.468, 0.7549, 0.4914, 0.6991, 0.4996, 0.6954, 0.4064, 0.6909, 0.46, 0.6655, 0.4555, 0.6666, 0.4758, 0.6909, 0.46, 0.7059, 0.468, 0.6666, 0.4758, 0.6991, 0.4996, 0.6456, 0.507, 0.5952, 0.4495, 0.6453, 0.4182, 0.6401, 0.4556, 0.5952, 0.4495, 0.6289, 0.483, 0.6012, 0.493, 0.6012, 0.493, 0.6147, 0.5166, 0.5765, 0.5269, 0.5399, 0.4426, 0.5814, 0.4247, 0.5952, 0.4495, 0.549, 0.4948, 0.5952, 0.4495, 0.6012, 0.493, 0.549, 0.4948, 0.5765, 0.5269, 0.5332, 0.5392, 0.4825, 0.4347, 0.5336, 0.414, 0.5399, 0.4426, 0.5039, 0.4824, 0.5399, 0.4426, 0.549, 0.4948, 0.4968, 0.5438, 0.549, 0.4948, 0.5332, 0.5392, 0.4307, 0.4233, 0.4733, 0.4015, 0.4825, 0.4347, 0.4535, 0.4951, 0.4825, 0.4347, 0.5039, 0.4824, 0.4535, 0.4951, 0.4968, 0.5438, 0.4546, 0.5592, 0.4016, 0.4221, 0.4126, 0.4003, 0.4307, 0.4233, 0.4025, 0.481, 0.4307, 0.4233, 0.4535, 0.4951, 0.415, 0.5555, 0.4535, 0.4951, 0.4546, 0.5592, 0.328, 0.4188, 0.3621, 0.3886, 0.3624, 0.4201, 0.3343, 0.469, 0.3624, 0.4201, 0.3689, 0.4798, 0.3356, 0.5315, 0.3689, 0.4798, 0.3743, 0.5603, 0.2886, 0.4156, 0.3059, 0.3898, 0.3027, 0.4174, 0.282, 0.4539, 0.3027, 0.4174, 0.3043, 0.4586, 0.2789, 0.4999, 0.3043, 0.4586, 0.3045, 0.5111, 0.2473, 0.4149, 0.2765, 0.3925, 0.2743, 0.4144, 0.2293, 0.4419, 0.2743, 0.4144, 0.2603, 0.4473, 0.2284, 0.4744, 0.2603, 0.4473, 0.2548, 0.4874, 0.2061, 0.4229, 0.2477, 0.4022, 0.2473, 0.4149, 0.2061, 0.4229, 0.2293, 0.4419, 0.1862, 0.4459, 0.1988, 0.4684, 0.2293, 0.4419, 0.2284, 0.4744, 0.2794, 0.3889, 0.2499, 0.4119, 0.2773, 0.4112, 0.2773, 0.4112, 0.2318, 0.4399, 0.2644, 0.4455, 0.2644, 0.4455, 0.2311, 0.4738, 0.263, 0.486, 0.2945, 0.3877, 0.2773, 0.4112, 0.2918, 0.4122, 0.2918, 0.4122, 0.2644, 0.4455, 0.2876, 0.4527, 0.2876, 0.4527, 0.263, 0.486, 0.2911, 0.4999, 0.3345, 0.3849, 0.306, 0.414, 0.3317, 0.4153, 0.3317, 0.4153, 0.3096, 0.4598, 0.3384, 0.4687, 0.3384, 0.4687, 0.313, 0.5158, 0.3396, 0.5358, 0.3917, 0.3893, 0.3665, 0.4166, 0.4059, 0.4185, 0.4059, 0.4185, 0.3731, 0.4788, 0.4062, 0.4791, 0.4062, 0.4791, 0.3778, 0.5609, 0.4175, 0.5559, 0.4778, 0.3983, 0.4349, 0.4199, 0.4868, 0.4316, 0.4868, 0.4316, 0.4573, 0.4927, 0.508, 0.4794, 0.5013, 0.5395, 0.4573, 0.4927, 0.4578, 0.5577, 0.5381, 0.4112, 0.4868, 0.4316, 0.5441, 0.4399, 0.5441, 0.4399, 0.508, 0.4794, 0.5527, 0.4919, 0.5527, 0.4919, 0.5013, 0.5395, 0.5367, 0.5355, 0.5858, 0.4224, 0.5441, 0.4399, 0.5992, 0.4474, 0.5992, 0.4474, 0.5527, 0.4919, 0.6047, 0.4909, 0.5795, 0.5241, 0.5527, 0.4919, 0.5367, 0.5355, 0.6498, 0.4168, 0.5992, 0.4474, 0.6441, 0.4542, 0.6324, 0.4814, 0.5992, 0.4474, 0.6047, 0.4909, 0.6177, 0.5145, 0.6047, 0.4909, 0.5795, 0.5241, 0.6695, 0.4544, 0.6498, 0.4168, 0.6441, 0.4542, 0.6703, 0.4748, 0.6441, 0.4542, 0.6324, 0.4814, 0.6486, 0.5057, 0.6324, 0.4814, 0.6177, 0.5145, 0.7645, 0.4244, 0.7401, 0.3967, 0.6949, 0.4593, 0.7645, 0.4244, 0.7098, 0.4675, 0.7749, 0.4616, 0.7587, 0.4917, 0.7098, 0.4675, 0.7025, 0.4992, 0.7992, 0.3912, 0.7645, 0.4244, 0.81, 0.4056, 0.8335, 0.4331, 0.7645, 0.4244, 0.7749, 0.4616, 0.8016, 0.4615, 0.7749, 0.4616, 0.7587, 0.4917, 0.2076, 0.4204, 0.1708, 0.4137, 0.16, 0.4294, 0.1871, 0.4442, 0.16, 0.4294, 0.15, 0.445, 0.1871, 0.4442, 0.1658, 0.4666, 0.2001, 0.4675, 0.8752, 0.3779, 0.81, 0.4056, 0.898, 0.3926, 0.898, 0.3926, 0.8335, 0.4331, 0.92, 0.4252, 0.9143, 0.4557, 0.8335, 0.4331, 0.8016, 0.4615, 0.7599, 0.4242, 0.7944, 0.3905, 0.805, 0.4048, 0.7599, 0.4242, 0.8289, 0.432, 0.7708, 0.4612, 0.7708, 0.4612, 0.7974, 0.4608, 0.7549, 0.4914, 0.07594, 0.4185, 0.1704, 0.4164, 0.1599, 0.4316, 0.07206, 0.4307, 0.1599, 0.4316, 0.1502, 0.4468, 0.07811, 0.4606, 0.1502, 0.4468, 0.1656, 0.4677, 0.7025, 0.4992, 0.6703, 0.4748, 0.6486, 0.5057, 0.6949, 0.4593, 0.6703, 0.4748, 0.7098, 0.4675, 0.6949, 0.4593, 0.7001, 0.4057, 0.6695, 0.4544, 0.6289, 0.483, 0.6456, 0.507, 0.6147, 0.5166, 0.6401, 0.4556, 0.6666, 0.4758, 0.6289, 0.483, 0.6453, 0.4182, 0.6655, 0.4555, 0.6401, 0.4556, 0.6252, 0.5276, 0.6456, 0.507, 0.6923, 0.5291, 0.7025, 0.4992, 0.6951, 0.5292, 0.75, 0.5258, 0.7081, 0.36, 0.7001, 0.4057, 0.7359, 0.3527, 0.7616, 0.5591, 0.75, 0.5258, 0.6951, 0.5292, 0.3731, 0.4788, 0.3396, 0.5358, 0.3778, 0.5609, 0.3665, 0.4166, 0.3384, 0.4687, 0.3731, 0.4788, 0.3661, 0.3848, 0.3317, 0.4153, 0.3665, 0.4166, 0.3045, 0.5111, 0.3343, 0.469, 0.3356, 0.5315, 0.3043, 0.4586, 0.328, 0.4188, 0.3343, 0.469, 0.3027, 0.4174, 0.3308, 0.3887, 0.328, 0.4188, 0.3024, 0.5718, 0.3356, 0.5315, 0.3329, 0.6359, 0.3778, 0.5609, 0.3362, 0.6407, 0.3748, 0.6536, 0.2917, 0.3041, 0.3093, 0.386, 0.3345, 0.3849, 0.3582, 0.695, 0.3748, 0.6536, 0.3362, 0.6407, 0.4573, 0.4927, 0.4175, 0.5559, 0.4578, 0.5577, 0.4349, 0.4199, 0.4062, 0.4791, 0.4573, 0.4927, 0.4169, 0.3967, 0.4059, 0.4185, 0.4349, 0.4199, 0.3743, 0.5603, 0.4025, 0.481, 0.415, 0.5555, 0.3689, 0.4798, 0.4016, 0.4221, 0.4025, 0.481, 0.3624, 0.4201, 0.3875, 0.3929, 0.4016, 0.4221, 0.3743, 0.5603, 0.4091, 0.6497, 0.3712, 0.6494, 0.4485, 0.6526, 0.4175, 0.5559, 0.4125, 0.6533, 0.3764, 0.3039, 0.3661, 0.3848, 0.3917, 0.3893, 0.4448, 0.6844, 0.4125, 0.6533, 0.4056, 0.695, 0.2318, 0.4399, 0.2001, 0.4675, 0.2311, 0.4738, 0.2318, 0.4399, 0.2076, 0.4204, 0.1871, 0.4442, 0.2502, 0.3989, 0.2076, 0.4204, 0.2499, 0.4119, 0.1656, 0.4677, 0.1862, 0.4459, 0.1988, 0.4684, 0.1599, 0.4316, 0.1862, 0.4459, 0.1502, 0.4468, 0.1704, 0.4164, 0.2061, 0.4229, 0.1599, 0.4316, 0.1787, 0.4929, 0.1988, 0.4684, 0.1945, 0.5052, 0.1231, 0.358, 0.1708, 0.4137, 0.2032, 0.3979, 0.1697, 0.5565, 0.1957, 0.5054, 0.1463, 0.5388, 0.2311, 0.4738, 0.1957, 0.5054, 0.2232, 0.5222, 0.3096, 0.4598, 0.2911, 0.4999, 0.313, 0.5158, 0.306, 0.414, 0.2876, 0.4527, 0.3096, 0.4598, 0.3093, 0.386, 0.2918, 0.4122, 0.306, 0.414, 0.2548, 0.4874, 0.282, 0.4539, 0.2789, 0.4999, 0.2603, 0.4473, 0.2886, 0.4156, 0.282, 0.4539, 0.2743, 0.4144, 0.2914, 0.3914, 0.2886, 0.4156, 0.2463, 0.5416, 0.2789, 0.4999, 0.272, 0.5582, 0.313, 0.5158, 0.3028, 0.55, 0.3129, 0.5718, 0.2348, 0.3116, 0.2794, 0.3889, 0.2945, 0.3877, 0.2688, 0.6273, 0.3028, 0.55, 0.2296, 0.6096, 0.272, 0.5582, 0.2669, 0.626, 0.2302, 0.6097, 0.2765, 0.3925, 0.2341, 0.3114, 0.2914, 0.3914, 0.1945, 0.5052, 0.1703, 0.5565, 0.1464, 0.5388, 0.1704, 0.4164, 0.124, 0.3569, 0.2019, 0.401, 0.4091, 0.6497, 0.4409, 0.6855, 0.4011, 0.6951, 0.3621, 0.3886, 0.3766, 0.3045, 0.3875, 0.3929, 0.3329, 0.6359, 0.3583, 0.6938, 0.3014, 0.6691, 0.3059, 0.3898, 0.2918, 0.3052, 0.3308, 0.3887, 0.7467, 0.5256, 0.7587, 0.559, 0.6923, 0.5291, 0.6954, 0.4064, 0.708, 0.3593, 0.7346, 0.3531, 0.15, 0.445, 0.07693, 0.4599, 0.1658, 0.4666, 0.16, 0.4294, 0.07215, 0.4296, 0.15, 0.445, 0.1708, 0.4137, 0.0762, 0.4178, 0.16, 0.4294, 0.8289, 0.432, 0.9121, 0.4556, 0.7974, 0.4608, 0.8289, 0.432, 0.896, 0.3907, 0.9195, 0.4251, 0.805, 0.4048, 0.873, 0.3773, 0.896, 0.3907, 0.7683, 0.3853, 0.7643, 0.3546, 0.826, 0.3654, 0.7352, 0.3968, 0.7346, 0.3531, 0.7643, 0.3546, 0.6453, 0.4182, 0.6496, 0.3558, 0.708, 0.3593, 0.5814, 0.4247, 0.5814, 0.3353, 0.6496, 0.3558, 0.5336, 0.414, 0.4934, 0.3147, 0.5814, 0.3353, 0.4126, 0.4003, 0.4934, 0.3147, 0.4733, 0.4015, 0.3875, 0.3929, 0.4107, 0.3105, 0.4126, 0.4003, 0.3308, 0.3887, 0.3392, 0.3013, 0.3621, 0.3886, 0.2914, 0.3914, 0.2551, 0.3089, 0.3059, 0.3898, 0.2477, 0.4022, 0.2125, 0.3146, 0.2765, 0.3925, 0.2019, 0.401, 0.165, 0.3352, 0.2477, 0.4022, 0.2202, 0.5219, 0.2035, 0.5938, 0.1703, 0.5565, 0.2463, 0.5416, 0.2302, 0.6097, 0.2035, 0.5938, 0.3329, 0.6359, 0.2669, 0.626, 0.3024, 0.5718, 0.3712, 0.6494, 0.4011, 0.6951, 0.3583, 0.6938, 0.4456, 0.6495, 0.4744, 0.6542, 0.4409, 0.6855, 0.4912, 0.5966, 0.5668, 0.635, 0.4744, 0.6542, 0.5748, 0.5411, 0.5668, 0.635, 0.5284, 0.5598, 0.6252, 0.5276, 0.6378, 0.6076, 0.5748, 0.5411, 0.6923, 0.5291, 0.7227, 0.5712, 0.6252, 0.5276, 0.7847, 0.5239, 0.8144, 0.5577, 0.7467, 0.5256, 0.8167, 0.5101, 0.8518, 0.5581, 0.7847, 0.5239, 0.1787, 0.4929, 0.1464, 0.5388, 0.1063, 0.5096, 0.7944, 0.3905, 0.826, 0.3654, 0.873, 0.3773, 0.7974, 0.4608, 0.8977, 0.5181, 0.8167, 0.5101, 0.1658, 0.4666, 0.1064, 0.5097, 0.1792, 0.4927, 0.2917, 0.3041, 0.2556, 0.3084, 0.3093, 0.386, 0.3778, 0.5609, 0.3396, 0.5358, 0.3362, 0.6407, 0.3024, 0.5718, 0.3045, 0.5111, 0.3356, 0.5315, 0.3027, 0.4174, 0.3059, 0.3898, 0.3308, 0.3887, 0.3043, 0.4586, 0.3027, 0.4174, 0.328, 0.4188, 0.3045, 0.5111, 0.3043, 0.4586, 0.3343, 0.469, 0.3661, 0.3848, 0.3345, 0.3849, 0.3317, 0.4153, 0.3665, 0.4166, 0.3317, 0.4153, 0.3384, 0.4687, 0.3731, 0.4788, 0.3384, 0.4687, 0.3396, 0.5358, 0.7616, 0.5591, 0.8174, 0.5586, 0.75, 0.5258, 0.7081, 0.36, 0.6498, 0.4168, 0.7001, 0.4057, 0.7025, 0.4992, 0.6486, 0.5057, 0.6951, 0.5292, 0.6252, 0.5276, 0.6147, 0.5166, 0.6456, 0.507, 0.6453, 0.4182, 0.6954, 0.4064, 0.6655, 0.4555, 0.6401, 0.4556, 0.6655, 0.4555, 0.6666, 0.4758, 0.6289, 0.483, 0.6666, 0.4758, 0.6456, 0.507, 0.6949, 0.4593, 0.7401, 0.3967, 0.7001, 0.4057, 0.6949, 0.4593, 0.6695, 0.4544, 0.6703, 0.4748, 0.7025, 0.4992, 0.7098, 0.4675, 0.6703, 0.4748, 0.07811, 0.4606, 0.07206, 0.4307, 0.1502, 0.4468, 0.07206, 0.4307, 0.07594, 0.4185, 0.1599, 0.4316, 0.07594, 0.4185, 0.08283, 0.3992, 0.1704, 0.4164, 0.7708, 0.4612, 0.8289, 0.432, 0.7974, 0.4608, 0.7599, 0.4242, 0.805, 0.4048, 0.8289, 0.432, 0.7599, 0.4242, 0.7683, 0.3853, 0.7944, 0.3905, 0.9143, 0.4557, 0.92, 0.4252, 0.8335, 0.4331, 0.898, 0.3926, 0.81, 0.4056, 0.8335, 0.4331, 0.8752, 0.3779, 0.7992, 0.3912, 0.81, 0.4056, 0.1871, 0.4442, 0.15, 0.445, 0.1658, 0.4666, 0.1871, 0.4442, 0.2076, 0.4204, 0.16, 0.4294, 0.2076, 0.4204, 0.2032, 0.3979, 0.1708, 0.4137, 0.8016, 0.4615, 0.8335, 0.4331, 0.7749, 0.4616, 0.8335, 0.4331, 0.81, 0.4056, 0.7645, 0.4244, 0.7992, 0.3912, 0.7734, 0.3855, 0.7645, 0.4244, 0.7587, 0.4917, 0.7749, 0.4616, 0.7098, 0.4675, 0.7645, 0.4244, 0.6949, 0.4593, 0.7098, 0.4675, 0.7645, 0.4244, 0.7734, 0.3855, 0.7401, 0.3967, 0.6486, 0.5057, 0.6703, 0.4748, 0.6324, 0.4814, 0.6703, 0.4748, 0.6695, 0.4544, 0.6441, 0.4542, 0.6695, 0.4544, 0.7001, 0.4057, 0.6498, 0.4168, 0.6177, 0.5145, 0.6324, 0.4814, 0.6047, 0.4909, 0.6324, 0.4814, 0.6441, 0.4542, 0.5992, 0.4474, 0.6498, 0.4168, 0.5858, 0.4224, 0.5992, 0.4474, 0.5795, 0.5241, 0.6047, 0.4909, 0.5527, 0.4919, 0.5992, 0.4474, 0.5441, 0.4399, 0.5527, 0.4919, 0.5858, 0.4224, 0.5381, 0.4112, 0.5441, 0.4399, 0.5527, 0.4919, 0.508, 0.4794, 0.5013, 0.5395, 0.5441, 0.4399, 0.4868, 0.4316, 0.508, 0.4794, 0.5381, 0.4112, 0.4778, 0.3983, 0.4868, 0.4316, 0.5013, 0.5395, 0.508, 0.4794, 0.4573, 0.4927, 0.4868, 0.4316, 0.4349, 0.4199, 0.4573, 0.4927, 0.4778, 0.3983, 0.4169, 0.3967, 0.4349, 0.4199, 0.4062, 0.4791, 0.3731, 0.4788, 0.3778, 0.5609, 0.4059, 0.4185, 0.3665, 0.4166, 0.3731, 0.4788, 0.3917, 0.3893, 0.3661, 0.3848, 0.3665, 0.4166, 0.3384, 0.4687, 0.3096, 0.4598, 0.313, 0.5158, 0.3317, 0.4153, 0.306, 0.414, 0.3096, 0.4598, 0.3345, 0.3849, 0.3093, 0.386, 0.306, 0.414, 0.2876, 0.4527, 0.2644, 0.4455, 0.263, 0.486, 0.2918, 0.4122, 0.2773, 0.4112, 0.2644, 0.4455, 0.2945, 0.3877, 0.2794, 0.3889, 0.2773, 0.4112, 0.2644, 0.4455, 0.2318, 0.4399, 0.2311, 0.4738, 0.2773, 0.4112, 0.2499, 0.4119, 0.2318, 0.4399, 0.2794, 0.3889, 0.2502, 0.3989, 0.2499, 0.4119, 0.1988, 0.4684, 0.1862, 0.4459, 0.2293, 0.4419, 0.2061, 0.4229, 0.2473, 0.4149, 0.2293, 0.4419, 0.2061, 0.4229, 0.2019, 0.401, 0.2477, 0.4022, 0.2284, 0.4744, 0.2293, 0.4419, 0.2603, 0.4473, 0.2293, 0.4419, 0.2473, 0.4149, 0.2743, 0.4144, 0.2473, 0.4149, 0.2477, 0.4022, 0.2765, 0.3925, 0.2789, 0.4999, 0.282, 0.4539, 0.3043, 0.4586, 0.282, 0.4539, 0.2886, 0.4156, 0.3027, 0.4174, 0.2886, 0.4156, 0.2914, 0.3914, 0.3059, 0.3898, 0.3356, 0.5315, 0.3343, 0.469, 0.3689, 0.4798, 0.3343, 0.469, 0.328, 0.4188, 0.3624, 0.4201, 0.328, 0.4188, 0.3308, 0.3887, 0.3621, 0.3886, 0.415, 0.5555, 0.4025, 0.481, 0.4535, 0.4951, 0.4025, 0.481, 0.4016, 0.4221, 0.4307, 0.4233, 0.4016, 0.4221, 0.3875, 0.3929, 0.4126, 0.4003, 0.4535, 0.4951, 0.5039, 0.4824, 0.4968, 0.5438, 0.4535, 0.4951, 0.4307, 0.4233, 0.4825, 0.4347, 0.4307, 0.4233, 0.4126, 0.4003, 0.4733, 0.4015, 0.4968, 0.5438, 0.5039, 0.4824, 0.549, 0.4948, 0.5039, 0.4824, 0.4825, 0.4347, 0.5399, 0.4426, 0.4825, 0.4347, 0.4733, 0.4015, 0.5336, 0.414, 0.549, 0.4948, 0.6012, 0.493, 0.5765, 0.5269, 0.549, 0.4948, 0.5399, 0.4426, 0.5952, 0.4495, 0.5399, 0.4426, 0.5336, 0.414, 0.5814, 0.4247, 0.6012, 0.493, 0.6289, 0.483, 0.6147, 0.5166, 0.5952, 0.4495, 0.6401, 0.4556, 0.6289, 0.483, 0.5952, 0.4495, 0.5814, 0.4247, 0.6453, 0.4182, 0.6666, 0.4758, 0.7059, 0.468, 0.6991, 0.4996, 0.6666, 0.4758, 0.6655, 0.4555, 0.6909, 0.46, 0.6954, 0.4064, 0.7352, 0.3968, 0.6909, 0.46, 0.7059, 0.468, 0.7708, 0.4612, 0.7549, 0.4914, 0.7059, 0.468, 0.6909, 0.46, 0.7599, 0.4242, 0.7352, 0.3968, 0.7683, 0.3853, 0.7599, 0.4242, 0.7467, 0.5256, 0.6991, 0.4996, 0.7549, 0.4914, 0.6923, 0.5291, 0.6456, 0.507, 0.6991, 0.4996, 0.5748, 0.5411, 0.5765, 0.5269, 0.6147, 0.5166, 0.5332, 0.5392, 0.5765, 0.5269, 0.5748, 0.5411, 0.4968, 0.5438, 0.5332, 0.5392, 0.5284, 0.5598, 0.4546, 0.5592, 0.4968, 0.5438, 0.4912, 0.5966, 0.415, 0.5555, 0.4546, 0.5592, 0.4456, 0.6495, 0.3329, 0.6359, 0.3356, 0.5315, 0.3743, 0.5603, 0.272, 0.5582, 0.2789, 0.4999, 0.3045, 0.5111, 0.2202, 0.5219, 0.2284, 0.4744, 0.2548, 0.4874, 0.1945, 0.5052, 0.1988, 0.4684, 0.2284, 0.4744, 0.263, 0.486, 0.2311, 0.4738, 0.2232, 0.5222, 0.2911, 0.4999, 0.263, 0.486, 0.2553, 0.5409, 0.3396, 0.5358, 0.313, 0.5158, 0.3129, 0.5718, 0.4125, 0.6533, 0.4175, 0.5559, 0.3778, 0.5609, 0.4944, 0.5947, 0.5013, 0.5395, 0.4578, 0.5577, 0.5317, 0.5556, 0.5367, 0.5355, 0.5013, 0.5395, 0.5776, 0.5381, 0.5795, 0.5241, 0.5367, 0.5355, 0.6177, 0.5145, 0.5795, 0.5241, 0.5776, 0.5381, 0.6486, 0.5057, 0.6177, 0.5145, 0.6278, 0.5257, 0.7587, 0.4917, 0.7025, 0.4992, 0.75, 0.5258, 0.8203, 0.5111, 0.8016, 0.4615, 0.7587, 0.4917, 0.7657, 0.3558, 0.7401, 0.3967, 0.7734, 0.3855, 0.7359, 0.3527, 0.7001, 0.4057, 0.7401, 0.3967, 0.6483, 0.3556, 0.5858, 0.4224, 0.6498, 0.4168, 0.5816, 0.3355, 0.5381, 0.4112, 0.5858, 0.4224, 0.4934, 0.3151, 0.4778, 0.3983, 0.5381, 0.4112, 0.4934, 0.3151, 0.4115, 0.3096, 0.4169, 0.3967, 0.4115, 0.3096, 0.3764, 0.3039, 0.3917, 0.3893, 0.3386, 0.301, 0.2917, 0.3041, 0.3345, 0.3849, 0.2556, 0.3084, 0.2348, 0.3116, 0.2945, 0.3877, 0.2127, 0.3148, 0.1647, 0.3351, 0.2502, 0.3989, 0.1647, 0.3351, 0.1231, 0.358, 0.2032, 0.3979, 0.2036, 0.5943, 0.2553, 0.5409, 0.2232, 0.5222, 0.2296, 0.6096, 0.3028, 0.55, 0.2553, 0.5409, 0.2688, 0.6273, 0.3026, 0.6708, 0.3362, 0.6407, 0.4056, 0.695, 0.4125, 0.6533, 0.3748, 0.6536, 0.4735, 0.6526, 0.4944, 0.5947, 0.4485, 0.6526, 0.5665, 0.6357, 0.5317, 0.5556, 0.4944, 0.5947, 0.5665, 0.6357, 0.6385, 0.6086, 0.5776, 0.5381, 0.6385, 0.6086, 0.7236, 0.572, 0.6278, 0.5257, 0.7236, 0.572, 0.7616, 0.5591, 0.6951, 0.5292, 0.8174, 0.5586, 0.8538, 0.5574, 0.7883, 0.5245, 0.8538, 0.5574, 0.8971, 0.519, 0.8203, 0.5111, 0.1463, 0.5388, 0.1957, 0.5054, 0.1792, 0.4927, 0.8262, 0.3653, 0.7734, 0.3855, 0.7992, 0.3912, 0.2001, 0.4675, 0.1658, 0.4666, 0.1792, 0.4927, 0.8971, 0.519, 0.9143, 0.4557, 0.8016, 0.4615, 0.7549, 0.4914, 0.7974, 0.4608, 0.8167, 0.5101, 0.1063, 0.5096, 0.07811, 0.4606, 0.1656, 0.4677])
me_cube.materials.append(mat_clownfishteal)
me_cube.use_remesh_preserve_volume = False
me_cube.use_remesh_preserve_attributes = False
me_cube.use_mirror_vertex_groups = False
me_cube.update()

# ---- objects
ob_plane_001 = bpy.data.objects.new('Plane.001', me_plane_003)
ob_plane_002 = bpy.data.objects.new('Plane.002', me_plane_002)
ob_plane = bpy.data.objects.new('Plane', me_plane)
ob_cube = bpy.data.objects.new('Cube', me_cube)

# ---- transforms, parenting, visibility, modifiers, constraints
ob_plane_001.location = (0.0, 0.0, 0.0)
ob_plane_001.lineart.crease_threshold = 0.0
ob_plane_002.location = (0.0, 0.0, 0.0)
ob_plane_002.lineart.crease_threshold = 0.0
ob_plane.location = (0.0, 0.0, 0.0)
ob_plane.lineart.crease_threshold = 0.0
ob_cube.location = (0.0, 0.0, 0.0)
ob_cube.lineart.crease_threshold = 0.0

# ---- collection membership
col_collection_1.objects.link(ob_plane_001)
col_collection_1.objects.link(ob_plane_002)
col_collection_1.objects.link(ob_plane)
col_collection_1.objects.link(ob_cube)

# ---- scene / render settings (as saved in the file)
scene.frame_start = 1; scene.frame_end = 250; scene.frame_set(22)
scene.render.engine = 'BLENDER_EEVEE_NEXT'
scene.render.resolution_percentage = 50
scene.render.dither_intensity = 0.0
scene.cycles.use_denoising = False
scene.cycles.samples = 128
scene.cycles.sampling_pattern = 'TABULATED_SOBOL'
scene.cycles.use_adaptive_sampling = False
scene.cycles.use_light_tree = False
scene.cycles.blur_glossy = 0.0
scene.cycles.sample_clamp_indirect = 0.0
scene.view_settings.view_transform = 'Standard'
bpy.context.view_layer.update()

# ---- added for rendering (the .blend has no active camera and no usable light): camera, sun
cam_auto = bpy.data.cameras.new('AutoCamera')
cam_auto.lens = 50.0
cam_auto.sensor_width = 36.0
cam_auto.clip_end = 1000.0
ob_auto_camera = bpy.data.objects.new('AutoCamera', cam_auto)
scene.collection.objects.link(ob_auto_camera)
ob_auto_camera.location = (1.7689, -1.98097, 1.34099)
ob_auto_camera.rotation_euler = (1.09748, -7.21219e-08, 0.694738)
scene.camera = ob_auto_camera
light_auto_sun = bpy.data.lights.new('AutoSun', 'SUN')
light_auto_sun.energy = 3.0
light_auto_sun.angle = 0.0523599
ob_auto_sun = bpy.data.objects.new('AutoSun', light_auto_sun)
scene.collection.objects.link(ob_auto_sun)
ob_auto_sun.rotation_euler = (0.872665, 0.174533, 0.523599)
bpy.context.view_layer.update()
